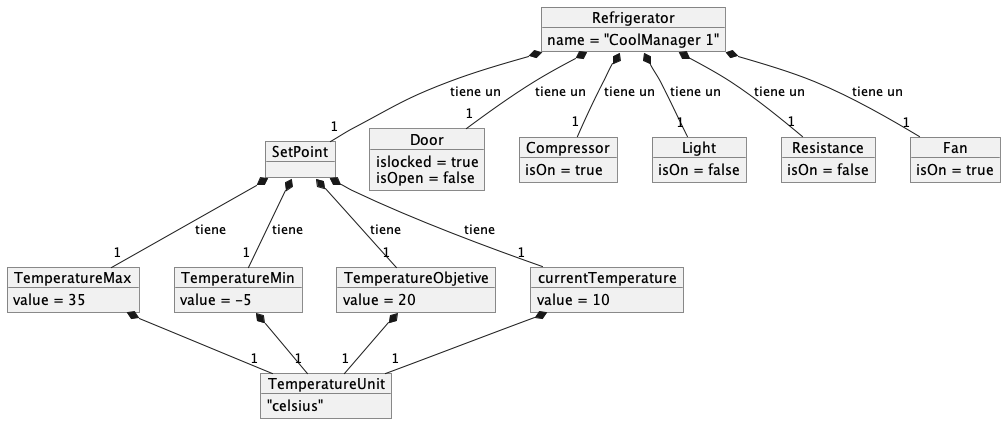

The diagram above was rendered by PlantUML. Its source (embedded in the PNG):
@startuml

object Refrigerator
Refrigerator : name = "CoolManager 1"

object SetPoint

object TemperatureMax
TemperatureMax : value = 35

object TemperatureMin
TemperatureMin : value = -5

object TemperatureObjetive
TemperatureObjetive : value = 20

object Door
Door : islocked = true
Door : isOpen = false

object Compressor
Compressor : isOn = true

object Light
Light : isOn = false

object Resistance
Resistance : isOn = false

object Fan
Fan : isOn = true

object TemperatureUnit
TemperatureUnit : "celsius"

object currentTemperature
currentTemperature : value = 10



SetPoint *-- "1" TemperatureMax: tiene
SetPoint *-- "1" TemperatureMin: tiene
SetPoint *-- "1" TemperatureObjetive: tiene
SetPoint *-- "1" currentTemperature: tiene
Refrigerator *-- "1" SetPoint : tiene un
Refrigerator *-- "1" Door : tiene un
Refrigerator *-- "1" Compressor : tiene un
Refrigerator *-- "1" Light : tiene un
Refrigerator *-- "1" Resistance : tiene un
Refrigerator *-- "1" Fan : tiene un
TemperatureMax *-- "1" TemperatureUnit
TemperatureMin *-- "1" TemperatureUnit
TemperatureObjetive *-- "1" TemperatureUnit
currentTemperature *-- "1" TemperatureUnit
@enduml